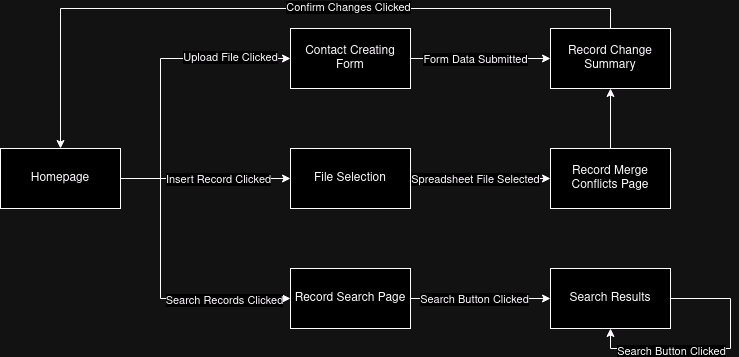

The diagram above was exported from draw.io. Its source (the exported page's mxGraphModel, read from the mxfile embedded in the PNG):
<mxGraphModel dx="782" dy="498" grid="1" gridSize="10" guides="1" tooltips="1" connect="1" arrows="1" fold="1" page="1" pageScale="1" pageWidth="850" pageHeight="1100" math="0" shadow="0">
  <root>
    <mxCell id="0" />
    <mxCell id="1" parent="0" />
    <mxCell id="xU4EvECStgTXnPyY3UQx-7" style="edgeStyle=orthogonalEdgeStyle;rounded=0;orthogonalLoop=1;jettySize=auto;html=1;exitX=1;exitY=0.5;exitDx=0;exitDy=0;entryX=0;entryY=0.5;entryDx=0;entryDy=0;" edge="1" parent="1" source="xU4EvECStgTXnPyY3UQx-1" target="xU4EvECStgTXnPyY3UQx-5">
      <mxGeometry relative="1" as="geometry">
        <Array as="points">
          <mxPoint x="240" y="220" />
          <mxPoint x="240" y="100" />
        </Array>
      </mxGeometry>
    </mxCell>
    <mxCell id="xU4EvECStgTXnPyY3UQx-21" value="Upload File Clicked" style="edgeLabel;html=1;align=center;verticalAlign=middle;resizable=0;points=[];" vertex="1" connectable="0" parent="xU4EvECStgTXnPyY3UQx-7">
      <mxGeometry x="0.5793" y="2" relative="1" as="geometry">
        <mxPoint as="offset" />
      </mxGeometry>
    </mxCell>
    <mxCell id="xU4EvECStgTXnPyY3UQx-8" style="edgeStyle=orthogonalEdgeStyle;rounded=0;orthogonalLoop=1;jettySize=auto;html=1;exitX=1;exitY=0.5;exitDx=0;exitDy=0;entryX=0;entryY=0.5;entryDx=0;entryDy=0;" edge="1" parent="1" source="xU4EvECStgTXnPyY3UQx-1" target="xU4EvECStgTXnPyY3UQx-3">
      <mxGeometry relative="1" as="geometry" />
    </mxCell>
    <mxCell id="xU4EvECStgTXnPyY3UQx-20" value="Insert Record Clicked" style="edgeLabel;html=1;align=center;verticalAlign=middle;resizable=0;points=[];" vertex="1" connectable="0" parent="xU4EvECStgTXnPyY3UQx-8">
      <mxGeometry x="0.4824" y="-1" relative="1" as="geometry">
        <mxPoint x="-29" y="-1" as="offset" />
      </mxGeometry>
    </mxCell>
    <mxCell id="xU4EvECStgTXnPyY3UQx-10" style="edgeStyle=orthogonalEdgeStyle;rounded=0;orthogonalLoop=1;jettySize=auto;html=1;exitX=1;exitY=0.5;exitDx=0;exitDy=0;entryX=0;entryY=0.5;entryDx=0;entryDy=0;" edge="1" parent="1" source="xU4EvECStgTXnPyY3UQx-1" target="xU4EvECStgTXnPyY3UQx-2">
      <mxGeometry relative="1" as="geometry">
        <Array as="points">
          <mxPoint x="240" y="220" />
          <mxPoint x="240" y="340" />
        </Array>
      </mxGeometry>
    </mxCell>
    <mxCell id="xU4EvECStgTXnPyY3UQx-22" value="Search Records Clicked" style="edgeLabel;html=1;align=center;verticalAlign=middle;resizable=0;points=[];" vertex="1" connectable="0" parent="xU4EvECStgTXnPyY3UQx-10">
      <mxGeometry x="0.5379" y="-1" relative="1" as="geometry">
        <mxPoint as="offset" />
      </mxGeometry>
    </mxCell>
    <mxCell id="xU4EvECStgTXnPyY3UQx-1" value="Homepage" style="rounded=0;whiteSpace=wrap;html=1;" vertex="1" parent="1">
      <mxGeometry x="80" y="190" width="120" height="60" as="geometry" />
    </mxCell>
    <mxCell id="xU4EvECStgTXnPyY3UQx-16" style="edgeStyle=orthogonalEdgeStyle;rounded=0;orthogonalLoop=1;jettySize=auto;html=1;exitX=1;exitY=0.5;exitDx=0;exitDy=0;entryX=0;entryY=0.5;entryDx=0;entryDy=0;" edge="1" parent="1" source="xU4EvECStgTXnPyY3UQx-2" target="xU4EvECStgTXnPyY3UQx-15">
      <mxGeometry relative="1" as="geometry" />
    </mxCell>
    <mxCell id="xU4EvECStgTXnPyY3UQx-25" value="Search Button Clicked" style="edgeLabel;html=1;align=center;verticalAlign=middle;resizable=0;points=[];" vertex="1" connectable="0" parent="xU4EvECStgTXnPyY3UQx-16">
      <mxGeometry x="-0.1" relative="1" as="geometry">
        <mxPoint as="offset" />
      </mxGeometry>
    </mxCell>
    <mxCell id="xU4EvECStgTXnPyY3UQx-2" value="Record Search Page" style="rounded=0;whiteSpace=wrap;html=1;" vertex="1" parent="1">
      <mxGeometry x="370" y="310" width="120" height="60" as="geometry" />
    </mxCell>
    <mxCell id="xU4EvECStgTXnPyY3UQx-11" style="edgeStyle=orthogonalEdgeStyle;rounded=0;orthogonalLoop=1;jettySize=auto;html=1;exitX=1;exitY=0.5;exitDx=0;exitDy=0;entryX=0;entryY=0.5;entryDx=0;entryDy=0;" edge="1" parent="1" source="xU4EvECStgTXnPyY3UQx-3" target="xU4EvECStgTXnPyY3UQx-4">
      <mxGeometry relative="1" as="geometry" />
    </mxCell>
    <mxCell id="xU4EvECStgTXnPyY3UQx-24" value="Spreadsheet File Selected" style="edgeLabel;html=1;align=center;verticalAlign=middle;resizable=0;points=[];" vertex="1" connectable="0" parent="xU4EvECStgTXnPyY3UQx-11">
      <mxGeometry x="-0.2" y="-1" relative="1" as="geometry">
        <mxPoint x="8" y="-1" as="offset" />
      </mxGeometry>
    </mxCell>
    <mxCell id="xU4EvECStgTXnPyY3UQx-3" value="File Selection" style="rounded=0;whiteSpace=wrap;html=1;" vertex="1" parent="1">
      <mxGeometry x="370" y="190" width="120" height="60" as="geometry" />
    </mxCell>
    <mxCell id="xU4EvECStgTXnPyY3UQx-19" style="edgeStyle=orthogonalEdgeStyle;rounded=0;orthogonalLoop=1;jettySize=auto;html=1;exitX=0.5;exitY=0;exitDx=0;exitDy=0;entryX=0.5;entryY=1;entryDx=0;entryDy=0;" edge="1" parent="1" source="xU4EvECStgTXnPyY3UQx-4" target="xU4EvECStgTXnPyY3UQx-6">
      <mxGeometry relative="1" as="geometry" />
    </mxCell>
    <mxCell id="xU4EvECStgTXnPyY3UQx-4" value="Record Merge Conflicts Page" style="rounded=0;whiteSpace=wrap;html=1;" vertex="1" parent="1">
      <mxGeometry x="630" y="190" width="120" height="60" as="geometry" />
    </mxCell>
    <mxCell id="xU4EvECStgTXnPyY3UQx-12" style="edgeStyle=orthogonalEdgeStyle;rounded=0;orthogonalLoop=1;jettySize=auto;html=1;exitX=1;exitY=0.5;exitDx=0;exitDy=0;entryX=0;entryY=0.5;entryDx=0;entryDy=0;" edge="1" parent="1" source="xU4EvECStgTXnPyY3UQx-5" target="xU4EvECStgTXnPyY3UQx-6">
      <mxGeometry relative="1" as="geometry" />
    </mxCell>
    <mxCell id="xU4EvECStgTXnPyY3UQx-23" value="Form Data Submitted" style="edgeLabel;html=1;align=center;verticalAlign=middle;resizable=0;points=[];" vertex="1" connectable="0" parent="xU4EvECStgTXnPyY3UQx-12">
      <mxGeometry x="-0.2308" y="1" relative="1" as="geometry">
        <mxPoint x="10" y="1" as="offset" />
      </mxGeometry>
    </mxCell>
    <mxCell id="xU4EvECStgTXnPyY3UQx-5" value="Contact Creating Form" style="rounded=0;whiteSpace=wrap;html=1;" vertex="1" parent="1">
      <mxGeometry x="370" y="70" width="120" height="60" as="geometry" />
    </mxCell>
    <mxCell id="xU4EvECStgTXnPyY3UQx-14" style="edgeStyle=orthogonalEdgeStyle;rounded=0;orthogonalLoop=1;jettySize=auto;html=1;exitX=0.5;exitY=0;exitDx=0;exitDy=0;" edge="1" parent="1" source="xU4EvECStgTXnPyY3UQx-6" target="xU4EvECStgTXnPyY3UQx-1">
      <mxGeometry relative="1" as="geometry" />
    </mxCell>
    <mxCell id="xU4EvECStgTXnPyY3UQx-27" value="Confirm Changes Clicked" style="edgeLabel;html=1;align=center;verticalAlign=middle;resizable=0;points=[];" vertex="1" connectable="0" parent="xU4EvECStgTXnPyY3UQx-14">
      <mxGeometry x="-0.2028" y="-2" relative="1" as="geometry">
        <mxPoint as="offset" />
      </mxGeometry>
    </mxCell>
    <mxCell id="xU4EvECStgTXnPyY3UQx-6" value="Record Change Summary" style="rounded=0;whiteSpace=wrap;html=1;" vertex="1" parent="1">
      <mxGeometry x="630" y="70" width="120" height="60" as="geometry" />
    </mxCell>
    <mxCell id="xU4EvECStgTXnPyY3UQx-15" value="Search Results" style="rounded=0;whiteSpace=wrap;html=1;" vertex="1" parent="1">
      <mxGeometry x="630" y="310" width="120" height="60" as="geometry" />
    </mxCell>
    <mxCell id="xU4EvECStgTXnPyY3UQx-18" style="edgeStyle=orthogonalEdgeStyle;rounded=0;orthogonalLoop=1;jettySize=auto;html=1;exitX=1;exitY=0.5;exitDx=0;exitDy=0;entryX=0.5;entryY=1;entryDx=0;entryDy=0;" edge="1" parent="1" source="xU4EvECStgTXnPyY3UQx-15" target="xU4EvECStgTXnPyY3UQx-15">
      <mxGeometry relative="1" as="geometry">
        <Array as="points">
          <mxPoint x="810" y="340" />
          <mxPoint x="810" y="390" />
          <mxPoint x="690" y="390" />
        </Array>
      </mxGeometry>
    </mxCell>
    <mxCell id="xU4EvECStgTXnPyY3UQx-26" value="Search Button Clicked" style="edgeLabel;html=1;align=center;verticalAlign=middle;resizable=0;points=[];" vertex="1" connectable="0" parent="xU4EvECStgTXnPyY3UQx-18">
      <mxGeometry x="0.28" y="2" relative="1" as="geometry">
        <mxPoint x="-10" as="offset" />
      </mxGeometry>
    </mxCell>
  </root>
</mxGraphModel>